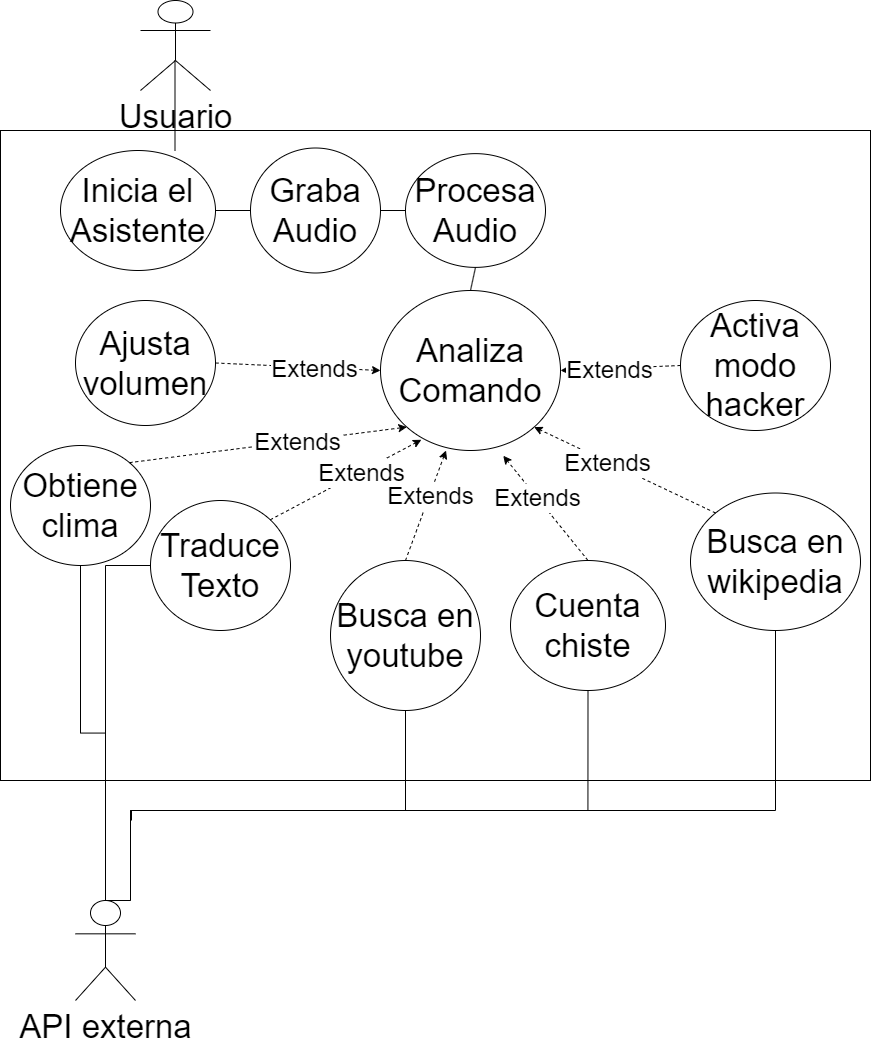

The diagram above was exported from draw.io. Its source (the exported page's mxGraphModel, read from the mxfile embedded in the PNG):
<mxGraphModel dx="2817" dy="1109" grid="1" gridSize="10" guides="1" tooltips="1" connect="1" arrows="1" fold="1" page="1" pageScale="1" pageWidth="827" pageHeight="1169" math="0" shadow="0">
  <root>
    <mxCell id="0" />
    <mxCell id="1" parent="0" />
    <mxCell id="O8yMgYVF_UiH4wWUiO_B-44" value="" style="rounded=0;whiteSpace=wrap;html=1;" vertex="1" parent="1">
      <mxGeometry x="-10" y="150" width="870" height="650" as="geometry" />
    </mxCell>
    <mxCell id="O8yMgYVF_UiH4wWUiO_B-2" value="&lt;font style=&quot;font-size: 33px;&quot;&gt;Usuario&lt;/font&gt;" style="shape=umlActor;verticalLabelPosition=bottom;verticalAlign=top;html=1;outlineConnect=0;" vertex="1" parent="1">
      <mxGeometry x="130" y="20" width="70" height="90" as="geometry" />
    </mxCell>
    <mxCell id="O8yMgYVF_UiH4wWUiO_B-3" value="&lt;font style=&quot;font-size: 33px;&quot;&gt;Inicia el Asistente&lt;/font&gt;" style="ellipse;whiteSpace=wrap;html=1;" vertex="1" parent="1">
      <mxGeometry x="50" y="170" width="155" height="120" as="geometry" />
    </mxCell>
    <mxCell id="O8yMgYVF_UiH4wWUiO_B-4" value="&lt;font style=&quot;font-size: 33px;&quot;&gt;Graba Audio&lt;/font&gt;" style="ellipse;whiteSpace=wrap;html=1;" vertex="1" parent="1">
      <mxGeometry x="240" y="167.5" width="130" height="125" as="geometry" />
    </mxCell>
    <mxCell id="O8yMgYVF_UiH4wWUiO_B-5" value="&lt;font style=&quot;font-size: 33px;&quot;&gt;Procesa Audio&lt;/font&gt;" style="ellipse;whiteSpace=wrap;html=1;" vertex="1" parent="1">
      <mxGeometry x="395" y="173.13" width="140" height="113.75" as="geometry" />
    </mxCell>
    <mxCell id="O8yMgYVF_UiH4wWUiO_B-6" value="&lt;font style=&quot;font-size: 33px;&quot;&gt;Analiza Comando&lt;/font&gt;" style="ellipse;whiteSpace=wrap;html=1;" vertex="1" parent="1">
      <mxGeometry x="370" y="310" width="180" height="160" as="geometry" />
    </mxCell>
    <mxCell id="O8yMgYVF_UiH4wWUiO_B-7" value="&lt;font style=&quot;font-size: 33px;&quot;&gt;Obtiene clima&lt;/font&gt;" style="ellipse;whiteSpace=wrap;html=1;" vertex="1" parent="1">
      <mxGeometry y="465" width="140" height="120" as="geometry" />
    </mxCell>
    <mxCell id="O8yMgYVF_UiH4wWUiO_B-40" style="edgeStyle=orthogonalEdgeStyle;rounded=0;orthogonalLoop=1;jettySize=auto;html=1;endArrow=none;endFill=0;" edge="1" parent="1" source="O8yMgYVF_UiH4wWUiO_B-8" target="O8yMgYVF_UiH4wWUiO_B-29">
      <mxGeometry relative="1" as="geometry" />
    </mxCell>
    <mxCell id="O8yMgYVF_UiH4wWUiO_B-8" value="&lt;font style=&quot;font-size: 33px;&quot;&gt;Traduce Texto&lt;/font&gt;" style="ellipse;whiteSpace=wrap;html=1;" vertex="1" parent="1">
      <mxGeometry x="140" y="520" width="140" height="130" as="geometry" />
    </mxCell>
    <mxCell id="O8yMgYVF_UiH4wWUiO_B-41" style="edgeStyle=orthogonalEdgeStyle;rounded=0;orthogonalLoop=1;jettySize=auto;html=1;endArrow=none;endFill=0;" edge="1" parent="1" source="O8yMgYVF_UiH4wWUiO_B-9">
      <mxGeometry relative="1" as="geometry">
        <mxPoint x="120" y="840" as="targetPoint" />
        <Array as="points">
          <mxPoint x="395" y="830" />
          <mxPoint x="121" y="830" />
        </Array>
      </mxGeometry>
    </mxCell>
    <mxCell id="O8yMgYVF_UiH4wWUiO_B-9" value="&lt;font style=&quot;font-size: 33px;&quot;&gt;Busca en youtube&lt;/font&gt;" style="ellipse;whiteSpace=wrap;html=1;" vertex="1" parent="1">
      <mxGeometry x="320" y="580" width="150" height="150" as="geometry" />
    </mxCell>
    <mxCell id="O8yMgYVF_UiH4wWUiO_B-10" value="&lt;font style=&quot;font-size: 33px;&quot;&gt;Ajusta volumen&lt;/font&gt;" style="ellipse;whiteSpace=wrap;html=1;" vertex="1" parent="1">
      <mxGeometry x="65" y="320" width="140" height="125" as="geometry" />
    </mxCell>
    <mxCell id="O8yMgYVF_UiH4wWUiO_B-11" value="&lt;font style=&quot;font-size: 33px;&quot;&gt;Cuenta chiste&lt;/font&gt;" style="ellipse;whiteSpace=wrap;html=1;" vertex="1" parent="1">
      <mxGeometry x="500" y="580" width="155" height="130" as="geometry" />
    </mxCell>
    <mxCell id="O8yMgYVF_UiH4wWUiO_B-43" style="edgeStyle=orthogonalEdgeStyle;rounded=0;orthogonalLoop=1;jettySize=auto;html=1;endArrow=none;endFill=0;" edge="1" parent="1" source="O8yMgYVF_UiH4wWUiO_B-12" target="O8yMgYVF_UiH4wWUiO_B-29">
      <mxGeometry relative="1" as="geometry">
        <Array as="points">
          <mxPoint x="765" y="830" />
          <mxPoint x="120" y="830" />
        </Array>
      </mxGeometry>
    </mxCell>
    <mxCell id="O8yMgYVF_UiH4wWUiO_B-12" value="&lt;font style=&quot;font-size: 33px;&quot;&gt;Busca en wikipedia&lt;/font&gt;" style="ellipse;whiteSpace=wrap;html=1;" vertex="1" parent="1">
      <mxGeometry x="680" y="512.5" width="170" height="137.5" as="geometry" />
    </mxCell>
    <mxCell id="O8yMgYVF_UiH4wWUiO_B-13" value="&lt;font style=&quot;font-size: 33px;&quot;&gt;Activa modo hacker&lt;/font&gt;" style="ellipse;whiteSpace=wrap;html=1;" vertex="1" parent="1">
      <mxGeometry x="670" y="320" width="150" height="130" as="geometry" />
    </mxCell>
    <mxCell id="O8yMgYVF_UiH4wWUiO_B-14" value="" style="endArrow=none;html=1;rounded=0;" edge="1" parent="1">
      <mxGeometry width="50" height="50" relative="1" as="geometry">
        <mxPoint x="164.5" y="170" as="sourcePoint" />
        <mxPoint x="164.5" y="80" as="targetPoint" />
      </mxGeometry>
    </mxCell>
    <mxCell id="O8yMgYVF_UiH4wWUiO_B-15" value="" style="endArrow=classic;html=1;rounded=0;entryX=0;entryY=1;entryDx=0;entryDy=0;dashed=1;exitX=1;exitY=0;exitDx=0;exitDy=0;" edge="1" parent="1" target="O8yMgYVF_UiH4wWUiO_B-6" source="O8yMgYVF_UiH4wWUiO_B-7">
      <mxGeometry width="50" height="50" relative="1" as="geometry">
        <mxPoint x="100" y="610" as="sourcePoint" />
        <mxPoint x="150" y="560" as="targetPoint" />
      </mxGeometry>
    </mxCell>
    <mxCell id="O8yMgYVF_UiH4wWUiO_B-16" value="&lt;font style=&quot;font-size: 24px;&quot;&gt;Extends&lt;/font&gt;" style="edgeLabel;html=1;align=center;verticalAlign=middle;resizable=0;points=[];" vertex="1" connectable="0" parent="O8yMgYVF_UiH4wWUiO_B-15">
      <mxGeometry x="0.2012" relative="1" as="geometry">
        <mxPoint y="1" as="offset" />
      </mxGeometry>
    </mxCell>
    <mxCell id="O8yMgYVF_UiH4wWUiO_B-17" value="" style="endArrow=classic;html=1;rounded=0;entryX=0.227;entryY=0.933;entryDx=0;entryDy=0;dashed=1;exitX=1;exitY=0;exitDx=0;exitDy=0;entryPerimeter=0;" edge="1" parent="1" source="O8yMgYVF_UiH4wWUiO_B-8" target="O8yMgYVF_UiH4wWUiO_B-6">
      <mxGeometry width="50" height="50" relative="1" as="geometry">
        <mxPoint x="110" y="620" as="sourcePoint" />
        <mxPoint x="436" y="491" as="targetPoint" />
      </mxGeometry>
    </mxCell>
    <mxCell id="O8yMgYVF_UiH4wWUiO_B-18" value="&lt;font style=&quot;font-size: 24px;&quot;&gt;Extends&lt;/font&gt;" style="edgeLabel;html=1;align=center;verticalAlign=middle;resizable=0;points=[];" vertex="1" connectable="0" parent="O8yMgYVF_UiH4wWUiO_B-17">
      <mxGeometry x="0.2012" relative="1" as="geometry">
        <mxPoint y="1" as="offset" />
      </mxGeometry>
    </mxCell>
    <mxCell id="O8yMgYVF_UiH4wWUiO_B-19" value="" style="endArrow=classic;html=1;rounded=0;entryX=0.364;entryY=1;entryDx=0;entryDy=0;dashed=1;exitX=0.5;exitY=0;exitDx=0;exitDy=0;entryPerimeter=0;" edge="1" parent="1" source="O8yMgYVF_UiH4wWUiO_B-9" target="O8yMgYVF_UiH4wWUiO_B-6">
      <mxGeometry width="50" height="50" relative="1" as="geometry">
        <mxPoint x="120" y="630" as="sourcePoint" />
        <mxPoint x="446" y="501" as="targetPoint" />
      </mxGeometry>
    </mxCell>
    <mxCell id="O8yMgYVF_UiH4wWUiO_B-20" value="&lt;font style=&quot;font-size: 24px;&quot;&gt;Extends&lt;/font&gt;" style="edgeLabel;html=1;align=center;verticalAlign=middle;resizable=0;points=[];" vertex="1" connectable="0" parent="O8yMgYVF_UiH4wWUiO_B-19">
      <mxGeometry x="0.2012" relative="1" as="geometry">
        <mxPoint y="1" as="offset" />
      </mxGeometry>
    </mxCell>
    <mxCell id="O8yMgYVF_UiH4wWUiO_B-21" value="" style="endArrow=classic;html=1;rounded=0;entryX=0;entryY=0.5;entryDx=0;entryDy=0;dashed=1;exitX=1;exitY=0.5;exitDx=0;exitDy=0;" edge="1" parent="1" source="O8yMgYVF_UiH4wWUiO_B-10" target="O8yMgYVF_UiH4wWUiO_B-6">
      <mxGeometry width="50" height="50" relative="1" as="geometry">
        <mxPoint x="130" y="640" as="sourcePoint" />
        <mxPoint x="456" y="511" as="targetPoint" />
      </mxGeometry>
    </mxCell>
    <mxCell id="O8yMgYVF_UiH4wWUiO_B-22" value="&lt;font style=&quot;font-size: 24px;&quot;&gt;Extends&lt;/font&gt;" style="edgeLabel;html=1;align=center;verticalAlign=middle;resizable=0;points=[];" vertex="1" connectable="0" parent="O8yMgYVF_UiH4wWUiO_B-21">
      <mxGeometry x="0.2012" relative="1" as="geometry">
        <mxPoint y="1" as="offset" />
      </mxGeometry>
    </mxCell>
    <mxCell id="O8yMgYVF_UiH4wWUiO_B-23" value="" style="endArrow=classic;html=1;rounded=0;entryX=0.682;entryY=1.033;entryDx=0;entryDy=0;dashed=1;entryPerimeter=0;exitX=0.5;exitY=0;exitDx=0;exitDy=0;" edge="1" parent="1" source="O8yMgYVF_UiH4wWUiO_B-11" target="O8yMgYVF_UiH4wWUiO_B-6">
      <mxGeometry width="50" height="50" relative="1" as="geometry">
        <mxPoint x="140" y="650" as="sourcePoint" />
        <mxPoint x="466" y="521" as="targetPoint" />
      </mxGeometry>
    </mxCell>
    <mxCell id="O8yMgYVF_UiH4wWUiO_B-24" value="&lt;font style=&quot;font-size: 24px;&quot;&gt;Extends&lt;/font&gt;" style="edgeLabel;html=1;align=center;verticalAlign=middle;resizable=0;points=[];" vertex="1" connectable="0" parent="O8yMgYVF_UiH4wWUiO_B-23">
      <mxGeometry x="0.2012" relative="1" as="geometry">
        <mxPoint y="1" as="offset" />
      </mxGeometry>
    </mxCell>
    <mxCell id="O8yMgYVF_UiH4wWUiO_B-25" value="" style="endArrow=classic;html=1;rounded=0;entryX=1;entryY=1;entryDx=0;entryDy=0;dashed=1;exitX=0;exitY=0;exitDx=0;exitDy=0;" edge="1" parent="1" source="O8yMgYVF_UiH4wWUiO_B-12" target="O8yMgYVF_UiH4wWUiO_B-6">
      <mxGeometry width="50" height="50" relative="1" as="geometry">
        <mxPoint x="150" y="660" as="sourcePoint" />
        <mxPoint x="476" y="531" as="targetPoint" />
      </mxGeometry>
    </mxCell>
    <mxCell id="O8yMgYVF_UiH4wWUiO_B-26" value="&lt;font style=&quot;font-size: 24px;&quot;&gt;Extends&lt;/font&gt;" style="edgeLabel;html=1;align=center;verticalAlign=middle;resizable=0;points=[];" vertex="1" connectable="0" parent="O8yMgYVF_UiH4wWUiO_B-25">
      <mxGeometry x="0.2012" relative="1" as="geometry">
        <mxPoint y="1" as="offset" />
      </mxGeometry>
    </mxCell>
    <mxCell id="O8yMgYVF_UiH4wWUiO_B-27" value="" style="endArrow=classic;html=1;rounded=0;entryX=1;entryY=0.5;entryDx=0;entryDy=0;dashed=1;exitX=0;exitY=0.5;exitDx=0;exitDy=0;" edge="1" parent="1" source="O8yMgYVF_UiH4wWUiO_B-13" target="O8yMgYVF_UiH4wWUiO_B-6">
      <mxGeometry width="50" height="50" relative="1" as="geometry">
        <mxPoint x="160" y="670" as="sourcePoint" />
        <mxPoint x="486" y="541" as="targetPoint" />
      </mxGeometry>
    </mxCell>
    <mxCell id="O8yMgYVF_UiH4wWUiO_B-28" value="&lt;font style=&quot;font-size: 24px;&quot;&gt;Extends&lt;/font&gt;" style="edgeLabel;html=1;align=center;verticalAlign=middle;resizable=0;points=[];" vertex="1" connectable="0" parent="O8yMgYVF_UiH4wWUiO_B-27">
      <mxGeometry x="0.2012" relative="1" as="geometry">
        <mxPoint y="1" as="offset" />
      </mxGeometry>
    </mxCell>
    <mxCell id="O8yMgYVF_UiH4wWUiO_B-29" value="&lt;font style=&quot;font-size: 33px;&quot;&gt;API externa&lt;/font&gt;" style="shape=umlActor;verticalLabelPosition=bottom;verticalAlign=top;html=1;outlineConnect=0;" vertex="1" parent="1">
      <mxGeometry x="65" y="920" width="60" height="100" as="geometry" />
    </mxCell>
    <mxCell id="O8yMgYVF_UiH4wWUiO_B-35" value="" style="endArrow=none;html=1;rounded=0;entryX=0;entryY=0.5;entryDx=0;entryDy=0;exitX=1;exitY=0.5;exitDx=0;exitDy=0;" edge="1" parent="1" source="O8yMgYVF_UiH4wWUiO_B-3" target="O8yMgYVF_UiH4wWUiO_B-4">
      <mxGeometry width="50" height="50" relative="1" as="geometry">
        <mxPoint x="200" y="380" as="sourcePoint" />
        <mxPoint x="250" y="330" as="targetPoint" />
      </mxGeometry>
    </mxCell>
    <mxCell id="O8yMgYVF_UiH4wWUiO_B-36" value="" style="endArrow=none;html=1;rounded=0;entryX=0;entryY=0.5;entryDx=0;entryDy=0;exitX=1;exitY=0.5;exitDx=0;exitDy=0;" edge="1" parent="1" source="O8yMgYVF_UiH4wWUiO_B-4" target="O8yMgYVF_UiH4wWUiO_B-5">
      <mxGeometry width="50" height="50" relative="1" as="geometry">
        <mxPoint x="332" y="204" as="sourcePoint" />
        <mxPoint x="377" y="204" as="targetPoint" />
      </mxGeometry>
    </mxCell>
    <mxCell id="O8yMgYVF_UiH4wWUiO_B-37" value="" style="endArrow=none;html=1;rounded=0;entryX=0.5;entryY=1;entryDx=0;entryDy=0;exitX=0.5;exitY=0;exitDx=0;exitDy=0;" edge="1" parent="1" source="O8yMgYVF_UiH4wWUiO_B-6" target="O8yMgYVF_UiH4wWUiO_B-5">
      <mxGeometry width="50" height="50" relative="1" as="geometry">
        <mxPoint x="225" y="225" as="sourcePoint" />
        <mxPoint x="270" y="225" as="targetPoint" />
      </mxGeometry>
    </mxCell>
    <mxCell id="O8yMgYVF_UiH4wWUiO_B-39" style="edgeStyle=orthogonalEdgeStyle;rounded=0;orthogonalLoop=1;jettySize=auto;html=1;entryX=0.5;entryY=0;entryDx=0;entryDy=0;entryPerimeter=0;endArrow=none;endFill=0;" edge="1" parent="1" source="O8yMgYVF_UiH4wWUiO_B-7" target="O8yMgYVF_UiH4wWUiO_B-29">
      <mxGeometry relative="1" as="geometry" />
    </mxCell>
    <mxCell id="O8yMgYVF_UiH4wWUiO_B-42" style="edgeStyle=orthogonalEdgeStyle;rounded=0;orthogonalLoop=1;jettySize=auto;html=1;entryX=0.5;entryY=0;entryDx=0;entryDy=0;entryPerimeter=0;endArrow=none;endFill=0;" edge="1" parent="1" source="O8yMgYVF_UiH4wWUiO_B-11" target="O8yMgYVF_UiH4wWUiO_B-29">
      <mxGeometry relative="1" as="geometry">
        <Array as="points">
          <mxPoint x="578" y="830" />
          <mxPoint x="120" y="830" />
        </Array>
      </mxGeometry>
    </mxCell>
  </root>
</mxGraphModel>